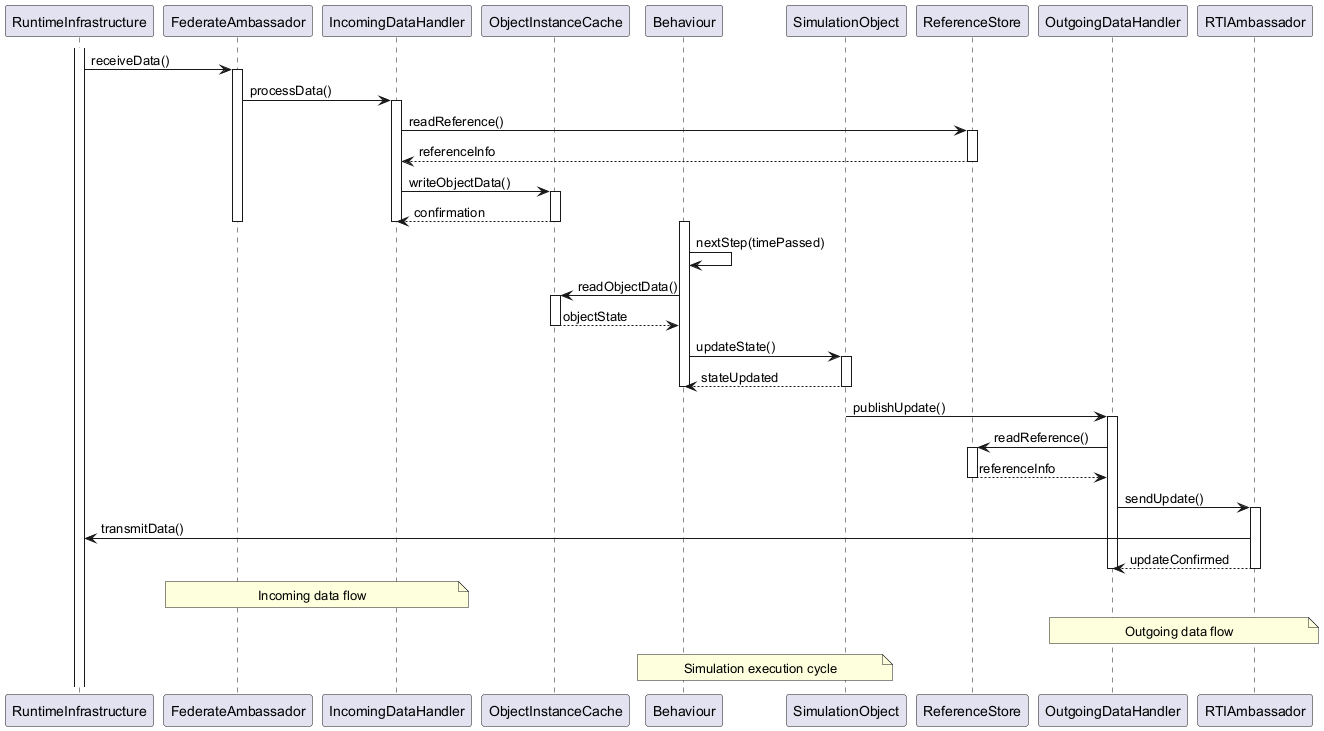

The diagram above was rendered by PlantUML. Its source (embedded in the PNG):
@startuml
participant "RuntimeInfrastructure" as RTI
participant "FederateAmbassador" as FA
participant "IncomingDataHandler" as IDH
participant "ObjectInstanceCache" as OIC
participant "Behaviour" as BH
participant "SimulationObject" as SO
participant "ReferenceStore" as RS
participant "OutgoingDataHandler" as ODH
participant "RTIAmbassador" as RTIA

activate RTI
RTI -> FA : receiveData()
activate FA
FA -> IDH : processData()
activate IDH
IDH -> RS : readReference()
activate RS
RS --> IDH : referenceInfo
deactivate RS
IDH -> OIC : writeObjectData()
activate OIC
OIC --> IDH : confirmation
deactivate OIC
deactivate IDH
deactivate FA

activate BH
BH -> BH : nextStep(timePassed)
BH -> OIC : readObjectData()
activate OIC
OIC --> BH : objectState
deactivate OIC
BH -> SO : updateState()
activate SO
SO --> BH : stateUpdated
deactivate SO
deactivate BH

SO -> ODH : publishUpdate()
activate ODH
ODH -> RS : readReference()
activate RS
RS --> ODH : referenceInfo
deactivate RS
ODH -> RTIA : sendUpdate()
activate RTIA
RTIA -> RTI : transmitData()
RTIA --> ODH : updateConfirmed
deactivate RTIA
deactivate ODH

note over FA, IDH
  Incoming data flow
endnote

note over ODH, RTIA
  Outgoing data flow
endnote

note over BH, SO
  Simulation execution cycle
endnote
@enduml